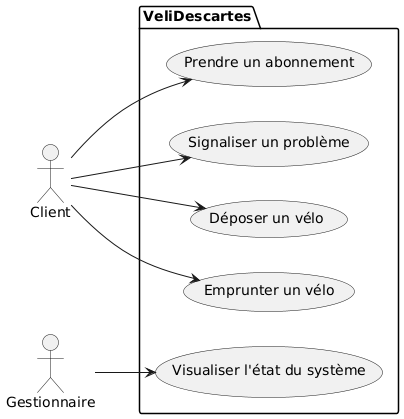

The diagram above was rendered by PlantUML. Its source (embedded in the PNG):
@startuml
left to right direction

actor Client
actor Gestionnaire

package VeliDescartes {
usecase "Prendre un abonnement" as UC1
usecase "Emprunter un vélo" as UC2
usecase "Déposer un vélo" as UC3
usecase "Signaliser un problème" as UC4
usecase "Visualiser l'état du système" as UC5
}

Client --> UC1
Client --> UC2
Client --> UC3
Client --> UC4
Gestionnaire --> UC5
@enduml